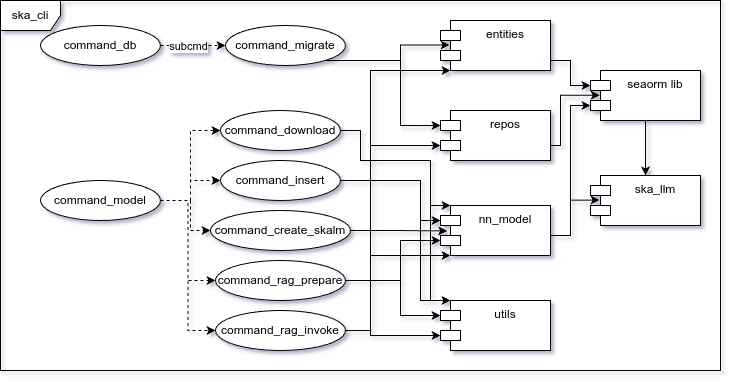

The diagram above was exported from draw.io. Its source (the exported page's mxGraphModel, read from the mxfile embedded in the PNG):
<mxGraphModel dx="1434" dy="835" grid="1" gridSize="10" guides="1" tooltips="1" connect="1" arrows="1" fold="1" page="1" pageScale="1" pageWidth="850" pageHeight="1100" math="0" shadow="0">
  <root>
    <mxCell id="0" />
    <mxCell id="1" parent="0" />
    <mxCell id="wIZ43N2knN1_QpdRfwYL-1" value="ska_cli" style="shape=umlFrame;whiteSpace=wrap;html=1;pointerEvents=0;" parent="1" vertex="1">
      <mxGeometry x="40" y="180" width="720" height="370" as="geometry" />
    </mxCell>
    <mxCell id="wIZ43N2knN1_QpdRfwYL-5" value="repos" style="shape=module;align=left;spacingLeft=20;align=center;verticalAlign=top;whiteSpace=wrap;html=1;" parent="1" vertex="1">
      <mxGeometry x="480" y="290" width="110" height="50" as="geometry" />
    </mxCell>
    <mxCell id="_1hHCrO5CZwxLzsTIWwX-1" value="nn_model" style="shape=module;align=left;spacingLeft=20;align=center;verticalAlign=top;whiteSpace=wrap;html=1;" parent="1" vertex="1">
      <mxGeometry x="480" y="385" width="110" height="50" as="geometry" />
    </mxCell>
    <mxCell id="_1hHCrO5CZwxLzsTIWwX-2" value="entities" style="shape=module;align=left;spacingLeft=20;align=center;verticalAlign=top;whiteSpace=wrap;html=1;" parent="1" vertex="1">
      <mxGeometry x="480" y="200" width="110" height="50" as="geometry" />
    </mxCell>
    <mxCell id="wpWViin_Y6ipoAt1LUYJ-13" value="" style="edgeStyle=orthogonalEdgeStyle;rounded=0;orthogonalLoop=1;jettySize=auto;html=1;" edge="1" parent="1" source="_1hHCrO5CZwxLzsTIWwX-7" target="_1hHCrO5CZwxLzsTIWwX-8">
      <mxGeometry relative="1" as="geometry" />
    </mxCell>
    <mxCell id="_1hHCrO5CZwxLzsTIWwX-7" value="seaorm lib" style="shape=module;align=left;spacingLeft=20;align=center;verticalAlign=top;whiteSpace=wrap;html=1;" parent="1" vertex="1">
      <mxGeometry x="630" y="250" width="110" height="50" as="geometry" />
    </mxCell>
    <mxCell id="_1hHCrO5CZwxLzsTIWwX-8" value="ska_llm" style="shape=module;align=left;spacingLeft=20;align=center;verticalAlign=top;whiteSpace=wrap;html=1;" parent="1" vertex="1">
      <mxGeometry x="630" y="355" width="110" height="50" as="geometry" />
    </mxCell>
    <mxCell id="wpWViin_Y6ipoAt1LUYJ-28" style="edgeStyle=orthogonalEdgeStyle;rounded=0;orthogonalLoop=1;jettySize=auto;html=1;entryX=0;entryY=0.5;entryDx=0;entryDy=0;dashed=1;" edge="1" parent="1" source="wpWViin_Y6ipoAt1LUYJ-1" target="wpWViin_Y6ipoAt1LUYJ-23">
      <mxGeometry relative="1" as="geometry">
        <Array as="points">
          <mxPoint x="230" y="380" />
          <mxPoint x="230" y="310" />
        </Array>
      </mxGeometry>
    </mxCell>
    <mxCell id="wpWViin_Y6ipoAt1LUYJ-32" style="edgeStyle=orthogonalEdgeStyle;rounded=0;orthogonalLoop=1;jettySize=auto;html=1;entryX=0;entryY=0.5;entryDx=0;entryDy=0;dashed=1;" edge="1" parent="1" source="wpWViin_Y6ipoAt1LUYJ-1" target="wpWViin_Y6ipoAt1LUYJ-25">
      <mxGeometry relative="1" as="geometry">
        <Array as="points">
          <mxPoint x="230" y="380" />
          <mxPoint x="230" y="360" />
        </Array>
      </mxGeometry>
    </mxCell>
    <mxCell id="wpWViin_Y6ipoAt1LUYJ-33" style="edgeStyle=orthogonalEdgeStyle;rounded=0;orthogonalLoop=1;jettySize=auto;html=1;entryX=0;entryY=0.5;entryDx=0;entryDy=0;dashed=1;" edge="1" parent="1" source="wpWViin_Y6ipoAt1LUYJ-1" target="wpWViin_Y6ipoAt1LUYJ-24">
      <mxGeometry relative="1" as="geometry">
        <Array as="points">
          <mxPoint x="230" y="380" />
          <mxPoint x="230" y="410" />
        </Array>
      </mxGeometry>
    </mxCell>
    <mxCell id="wpWViin_Y6ipoAt1LUYJ-35" style="edgeStyle=orthogonalEdgeStyle;rounded=0;orthogonalLoop=1;jettySize=auto;html=1;entryX=0;entryY=0.5;entryDx=0;entryDy=0;dashed=1;" edge="1" parent="1" source="wpWViin_Y6ipoAt1LUYJ-1" target="wpWViin_Y6ipoAt1LUYJ-27">
      <mxGeometry relative="1" as="geometry" />
    </mxCell>
    <mxCell id="wpWViin_Y6ipoAt1LUYJ-36" style="edgeStyle=orthogonalEdgeStyle;rounded=0;orthogonalLoop=1;jettySize=auto;html=1;entryX=0;entryY=0.5;entryDx=0;entryDy=0;dashed=1;" edge="1" parent="1" source="wpWViin_Y6ipoAt1LUYJ-1" target="wpWViin_Y6ipoAt1LUYJ-26">
      <mxGeometry relative="1" as="geometry" />
    </mxCell>
    <mxCell id="wpWViin_Y6ipoAt1LUYJ-1" value="command_model" style="ellipse;whiteSpace=wrap;html=1;" vertex="1" parent="1">
      <mxGeometry x="80" y="360" width="120" height="40" as="geometry" />
    </mxCell>
    <mxCell id="wpWViin_Y6ipoAt1LUYJ-4" style="edgeStyle=orthogonalEdgeStyle;rounded=0;orthogonalLoop=1;jettySize=auto;html=1;entryX=0;entryY=0.5;entryDx=0;entryDy=0;dashed=1;" edge="1" parent="1" source="wpWViin_Y6ipoAt1LUYJ-2" target="wpWViin_Y6ipoAt1LUYJ-3">
      <mxGeometry relative="1" as="geometry" />
    </mxCell>
    <mxCell id="wpWViin_Y6ipoAt1LUYJ-6" value="subcmd" style="edgeLabel;html=1;align=center;verticalAlign=middle;resizable=0;points=[];" vertex="1" connectable="0" parent="wpWViin_Y6ipoAt1LUYJ-4">
      <mxGeometry x="0.1" y="-1" relative="1" as="geometry">
        <mxPoint x="-9" y="-1" as="offset" />
      </mxGeometry>
    </mxCell>
    <mxCell id="wpWViin_Y6ipoAt1LUYJ-2" value="command_db" style="ellipse;whiteSpace=wrap;html=1;" vertex="1" parent="1">
      <mxGeometry x="80" y="205" width="120" height="40" as="geometry" />
    </mxCell>
    <mxCell id="wpWViin_Y6ipoAt1LUYJ-3" value="command_migrate" style="ellipse;whiteSpace=wrap;html=1;" vertex="1" parent="1">
      <mxGeometry x="265" y="205" width="120" height="40" as="geometry" />
    </mxCell>
    <mxCell id="wpWViin_Y6ipoAt1LUYJ-10" value="utils" style="shape=module;align=left;spacingLeft=20;align=center;verticalAlign=top;whiteSpace=wrap;html=1;" vertex="1" parent="1">
      <mxGeometry x="480" y="480" width="110" height="50" as="geometry" />
    </mxCell>
    <mxCell id="wpWViin_Y6ipoAt1LUYJ-17" style="edgeStyle=orthogonalEdgeStyle;rounded=0;orthogonalLoop=1;jettySize=auto;html=1;entryX=0;entryY=0;entryDx=0;entryDy=15;entryPerimeter=0;" edge="1" parent="1" source="_1hHCrO5CZwxLzsTIWwX-2" target="_1hHCrO5CZwxLzsTIWwX-7">
      <mxGeometry relative="1" as="geometry">
        <Array as="points">
          <mxPoint x="610" y="240" />
          <mxPoint x="610" y="265" />
        </Array>
      </mxGeometry>
    </mxCell>
    <mxCell id="wpWViin_Y6ipoAt1LUYJ-18" style="edgeStyle=orthogonalEdgeStyle;rounded=0;orthogonalLoop=1;jettySize=auto;html=1;entryX=0.082;entryY=0.492;entryDx=0;entryDy=0;entryPerimeter=0;" edge="1" parent="1" source="_1hHCrO5CZwxLzsTIWwX-1" target="_1hHCrO5CZwxLzsTIWwX-8">
      <mxGeometry relative="1" as="geometry">
        <Array as="points">
          <mxPoint x="610" y="415" />
          <mxPoint x="610" y="380" />
        </Array>
      </mxGeometry>
    </mxCell>
    <mxCell id="wpWViin_Y6ipoAt1LUYJ-19" style="edgeStyle=orthogonalEdgeStyle;rounded=0;orthogonalLoop=1;jettySize=auto;html=1;entryX=0;entryY=0;entryDx=0;entryDy=35;entryPerimeter=0;" edge="1" parent="1" source="_1hHCrO5CZwxLzsTIWwX-1" target="_1hHCrO5CZwxLzsTIWwX-7">
      <mxGeometry relative="1" as="geometry">
        <Array as="points">
          <mxPoint x="610" y="415" />
          <mxPoint x="610" y="285" />
        </Array>
      </mxGeometry>
    </mxCell>
    <mxCell id="wpWViin_Y6ipoAt1LUYJ-20" style="edgeStyle=orthogonalEdgeStyle;rounded=0;orthogonalLoop=1;jettySize=auto;html=1;entryX=0.084;entryY=0.494;entryDx=0;entryDy=0;entryPerimeter=0;" edge="1" parent="1" source="wIZ43N2knN1_QpdRfwYL-5" target="_1hHCrO5CZwxLzsTIWwX-7">
      <mxGeometry relative="1" as="geometry">
        <Array as="points">
          <mxPoint x="600" y="325" />
          <mxPoint x="600" y="275" />
        </Array>
      </mxGeometry>
    </mxCell>
    <mxCell id="wpWViin_Y6ipoAt1LUYJ-21" style="edgeStyle=orthogonalEdgeStyle;rounded=0;orthogonalLoop=1;jettySize=auto;html=1;entryX=0.083;entryY=0.49;entryDx=0;entryDy=0;entryPerimeter=0;" edge="1" parent="1" source="wpWViin_Y6ipoAt1LUYJ-3" target="_1hHCrO5CZwxLzsTIWwX-2">
      <mxGeometry relative="1" as="geometry">
        <Array as="points">
          <mxPoint x="440" y="240" />
          <mxPoint x="440" y="225" />
        </Array>
      </mxGeometry>
    </mxCell>
    <mxCell id="wpWViin_Y6ipoAt1LUYJ-22" style="edgeStyle=orthogonalEdgeStyle;rounded=0;orthogonalLoop=1;jettySize=auto;html=1;entryX=0;entryY=0;entryDx=0;entryDy=15;entryPerimeter=0;" edge="1" parent="1" source="wpWViin_Y6ipoAt1LUYJ-3" target="wIZ43N2knN1_QpdRfwYL-5">
      <mxGeometry relative="1" as="geometry">
        <Array as="points">
          <mxPoint x="440" y="240" />
          <mxPoint x="440" y="305" />
        </Array>
      </mxGeometry>
    </mxCell>
    <mxCell id="wpWViin_Y6ipoAt1LUYJ-23" value="command_download" style="ellipse;whiteSpace=wrap;html=1;" vertex="1" parent="1">
      <mxGeometry x="260" y="290" width="120" height="40" as="geometry" />
    </mxCell>
    <mxCell id="wpWViin_Y6ipoAt1LUYJ-24" value="command_create_skalm" style="ellipse;whiteSpace=wrap;html=1;" vertex="1" parent="1">
      <mxGeometry x="250" y="390" width="140" height="40" as="geometry" />
    </mxCell>
    <mxCell id="wpWViin_Y6ipoAt1LUYJ-25" value="command_insert" style="ellipse;whiteSpace=wrap;html=1;" vertex="1" parent="1">
      <mxGeometry x="260" y="340" width="120" height="40" as="geometry" />
    </mxCell>
    <mxCell id="wpWViin_Y6ipoAt1LUYJ-26" value="command_rag_invoke" style="ellipse;whiteSpace=wrap;html=1;" vertex="1" parent="1">
      <mxGeometry x="255" y="490" width="130" height="40" as="geometry" />
    </mxCell>
    <mxCell id="wpWViin_Y6ipoAt1LUYJ-27" value="command_rag_prepare" style="ellipse;whiteSpace=wrap;html=1;" vertex="1" parent="1">
      <mxGeometry x="255" y="440" width="130" height="40" as="geometry" />
    </mxCell>
    <mxCell id="wpWViin_Y6ipoAt1LUYJ-40" style="edgeStyle=orthogonalEdgeStyle;rounded=0;orthogonalLoop=1;jettySize=auto;html=1;entryX=0;entryY=0;entryDx=0;entryDy=15;entryPerimeter=0;" edge="1" parent="1" source="wpWViin_Y6ipoAt1LUYJ-25" target="_1hHCrO5CZwxLzsTIWwX-1">
      <mxGeometry relative="1" as="geometry">
        <Array as="points">
          <mxPoint x="460" y="360" />
          <mxPoint x="460" y="400" />
        </Array>
      </mxGeometry>
    </mxCell>
    <mxCell id="wpWViin_Y6ipoAt1LUYJ-41" style="edgeStyle=orthogonalEdgeStyle;rounded=0;orthogonalLoop=1;jettySize=auto;html=1;entryX=0;entryY=0;entryDx=10;entryDy=0;entryPerimeter=0;" edge="1" parent="1" source="wpWViin_Y6ipoAt1LUYJ-23" target="_1hHCrO5CZwxLzsTIWwX-1">
      <mxGeometry relative="1" as="geometry">
        <Array as="points">
          <mxPoint x="400" y="310" />
          <mxPoint x="400" y="340" />
          <mxPoint x="470" y="340" />
          <mxPoint x="470" y="385" />
        </Array>
      </mxGeometry>
    </mxCell>
    <mxCell id="wpWViin_Y6ipoAt1LUYJ-42" style="edgeStyle=orthogonalEdgeStyle;rounded=0;orthogonalLoop=1;jettySize=auto;html=1;entryX=0.061;entryY=0.509;entryDx=0;entryDy=0;entryPerimeter=0;" edge="1" parent="1" source="wpWViin_Y6ipoAt1LUYJ-24" target="_1hHCrO5CZwxLzsTIWwX-1">
      <mxGeometry relative="1" as="geometry" />
    </mxCell>
    <mxCell id="wpWViin_Y6ipoAt1LUYJ-43" style="edgeStyle=orthogonalEdgeStyle;rounded=0;orthogonalLoop=1;jettySize=auto;html=1;entryX=0;entryY=0;entryDx=0;entryDy=35;entryPerimeter=0;" edge="1" parent="1" source="wpWViin_Y6ipoAt1LUYJ-27" target="_1hHCrO5CZwxLzsTIWwX-1">
      <mxGeometry relative="1" as="geometry">
        <Array as="points">
          <mxPoint x="440" y="460" />
          <mxPoint x="440" y="420" />
        </Array>
      </mxGeometry>
    </mxCell>
    <mxCell id="wpWViin_Y6ipoAt1LUYJ-44" style="edgeStyle=orthogonalEdgeStyle;rounded=0;orthogonalLoop=1;jettySize=auto;html=1;entryX=0;entryY=0;entryDx=0;entryDy=15;entryPerimeter=0;" edge="1" parent="1" source="wpWViin_Y6ipoAt1LUYJ-27" target="wpWViin_Y6ipoAt1LUYJ-10">
      <mxGeometry relative="1" as="geometry">
        <Array as="points">
          <mxPoint x="440" y="460" />
          <mxPoint x="440" y="495" />
        </Array>
      </mxGeometry>
    </mxCell>
    <mxCell id="wpWViin_Y6ipoAt1LUYJ-45" style="edgeStyle=orthogonalEdgeStyle;rounded=0;orthogonalLoop=1;jettySize=auto;html=1;entryX=0;entryY=0;entryDx=10;entryDy=0;entryPerimeter=0;" edge="1" parent="1" source="wpWViin_Y6ipoAt1LUYJ-23" target="wpWViin_Y6ipoAt1LUYJ-10">
      <mxGeometry relative="1" as="geometry">
        <Array as="points">
          <mxPoint x="400" y="310" />
          <mxPoint x="400" y="340" />
          <mxPoint x="470" y="340" />
          <mxPoint x="470" y="480" />
        </Array>
      </mxGeometry>
    </mxCell>
    <mxCell id="wpWViin_Y6ipoAt1LUYJ-46" style="edgeStyle=orthogonalEdgeStyle;rounded=0;orthogonalLoop=1;jettySize=auto;html=1;entryX=0;entryY=0;entryDx=10;entryDy=0;entryPerimeter=0;" edge="1" parent="1" source="wpWViin_Y6ipoAt1LUYJ-25" target="wpWViin_Y6ipoAt1LUYJ-10">
      <mxGeometry relative="1" as="geometry">
        <Array as="points">
          <mxPoint x="460" y="360" />
          <mxPoint x="460" y="480" />
        </Array>
      </mxGeometry>
    </mxCell>
    <mxCell id="wpWViin_Y6ipoAt1LUYJ-47" style="edgeStyle=orthogonalEdgeStyle;rounded=0;orthogonalLoop=1;jettySize=auto;html=1;entryX=0;entryY=1;entryDx=10;entryDy=0;entryPerimeter=0;" edge="1" parent="1" source="wpWViin_Y6ipoAt1LUYJ-26" target="_1hHCrO5CZwxLzsTIWwX-1">
      <mxGeometry relative="1" as="geometry">
        <Array as="points">
          <mxPoint x="410" y="510" />
          <mxPoint x="410" y="435" />
        </Array>
      </mxGeometry>
    </mxCell>
    <mxCell id="wpWViin_Y6ipoAt1LUYJ-48" style="edgeStyle=orthogonalEdgeStyle;rounded=0;orthogonalLoop=1;jettySize=auto;html=1;entryX=0;entryY=0;entryDx=0;entryDy=35;entryPerimeter=0;" edge="1" parent="1" source="wpWViin_Y6ipoAt1LUYJ-26" target="wpWViin_Y6ipoAt1LUYJ-10">
      <mxGeometry relative="1" as="geometry">
        <Array as="points">
          <mxPoint x="410" y="510" />
          <mxPoint x="410" y="515" />
        </Array>
      </mxGeometry>
    </mxCell>
    <mxCell id="wpWViin_Y6ipoAt1LUYJ-49" style="edgeStyle=orthogonalEdgeStyle;rounded=0;orthogonalLoop=1;jettySize=auto;html=1;entryX=0;entryY=0;entryDx=0;entryDy=35;entryPerimeter=0;" edge="1" parent="1" source="wpWViin_Y6ipoAt1LUYJ-26" target="wIZ43N2knN1_QpdRfwYL-5">
      <mxGeometry relative="1" as="geometry">
        <Array as="points">
          <mxPoint x="410" y="510" />
          <mxPoint x="410" y="325" />
        </Array>
      </mxGeometry>
    </mxCell>
    <mxCell id="wpWViin_Y6ipoAt1LUYJ-51" style="edgeStyle=orthogonalEdgeStyle;rounded=0;orthogonalLoop=1;jettySize=auto;html=1;entryX=0;entryY=1;entryDx=10;entryDy=0;entryPerimeter=0;" edge="1" parent="1" source="wpWViin_Y6ipoAt1LUYJ-26" target="_1hHCrO5CZwxLzsTIWwX-2">
      <mxGeometry relative="1" as="geometry">
        <Array as="points">
          <mxPoint x="410" y="510" />
          <mxPoint x="410" y="250" />
        </Array>
      </mxGeometry>
    </mxCell>
  </root>
</mxGraphModel>